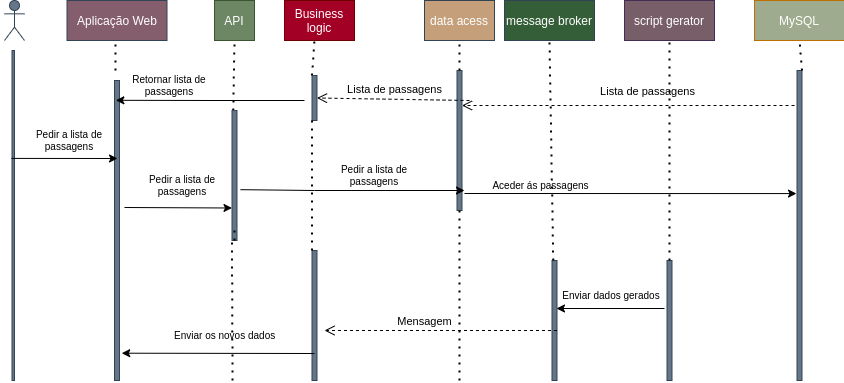

The diagram above was exported from draw.io. Its source (the exported page's mxGraphModel, read from the mxfile embedded in the PNG):
<mxGraphModel dx="868" dy="401" grid="1" gridSize="10" guides="1" tooltips="1" connect="1" arrows="1" fold="1" page="1" pageScale="1" pageWidth="827" pageHeight="1169" math="0" shadow="0">
  <root>
    <mxCell id="0" />
    <mxCell id="1" parent="0" />
    <mxCell id="y-7h9cQkjpg1A1RKgieS-1" value="Actor" style="shape=umlActor;verticalLabelPosition=bottom;verticalAlign=top;html=1;outlineConnect=0;fillColor=#647687;fontColor=#ffffff;strokeColor=#314354;" parent="1" vertex="1">
      <mxGeometry x="50" y="60" width="20" height="40" as="geometry" />
    </mxCell>
    <mxCell id="y-7h9cQkjpg1A1RKgieS-2" value="Aplicação Web" style="rounded=0;whiteSpace=wrap;html=1;fillColor=#855E6E;fontColor=#ffffff;strokeColor=#314354;strokeWidth=0;" parent="1" vertex="1">
      <mxGeometry x="112.5" y="60" width="100" height="40" as="geometry" />
    </mxCell>
    <mxCell id="y-7h9cQkjpg1A1RKgieS-3" value="API" style="rounded=0;whiteSpace=wrap;html=1;fillColor=#6d8764;strokeColor=#3A5431;strokeWidth=0;fontColor=#ffffff;" parent="1" vertex="1">
      <mxGeometry x="260" y="60" width="40" height="40" as="geometry" />
    </mxCell>
    <mxCell id="y-7h9cQkjpg1A1RKgieS-4" value="&lt;font color=&quot;#ffffff&quot;&gt;Business logic&lt;/font&gt;" style="rounded=0;whiteSpace=wrap;html=1;fillColor=#a20025;strokeColor=#6F0000;strokeWidth=0;fontColor=#ffffff;" parent="1" vertex="1">
      <mxGeometry x="330" y="60" width="70" height="40" as="geometry" />
    </mxCell>
    <mxCell id="y-7h9cQkjpg1A1RKgieS-6" value="&lt;font color=&quot;#ffffff&quot;&gt;data acess&lt;/font&gt;" style="rounded=0;whiteSpace=wrap;html=1;fillColor=#C49F7A;strokeColor=#314354;strokeWidth=0;fontColor=#ffffff;" parent="1" vertex="1">
      <mxGeometry x="470" y="60" width="70" height="40" as="geometry" />
    </mxCell>
    <mxCell id="y-7h9cQkjpg1A1RKgieS-7" value="&lt;font color=&quot;#ffffff&quot;&gt;message broker&lt;/font&gt;" style="rounded=0;whiteSpace=wrap;html=1;fillColor=#345E37;strokeColor=#314354;strokeWidth=0;fontColor=#ffffff;" parent="1" vertex="1">
      <mxGeometry x="550" y="60" width="90" height="40" as="geometry" />
    </mxCell>
    <mxCell id="y-7h9cQkjpg1A1RKgieS-8" value="&lt;font color=&quot;#ffffff&quot;&gt;script gerator&lt;/font&gt;" style="rounded=0;whiteSpace=wrap;html=1;fillColor=#785E69;strokeColor=#432D57;strokeWidth=0;fontColor=#ffffff;" parent="1" vertex="1">
      <mxGeometry x="670" y="60" width="90" height="40" as="geometry" />
    </mxCell>
    <mxCell id="y-7h9cQkjpg1A1RKgieS-9" value="&lt;font color=&quot;#ffffff&quot;&gt;MySQL&lt;/font&gt;" style="rounded=0;whiteSpace=wrap;html=1;fillColor=#9EAB8E;strokeColor=#BD7000;strokeWidth=0;fontColor=#000000;" parent="1" vertex="1">
      <mxGeometry x="800" y="60" width="90" height="40" as="geometry" />
    </mxCell>
    <mxCell id="y-7h9cQkjpg1A1RKgieS-10" value="" style="rounded=0;whiteSpace=wrap;html=1;fontColor=#ffffff;strokeWidth=0;fillColor=#647687;strokeColor=#314354;" parent="1" vertex="1">
      <mxGeometry x="57.5" y="110" width="2.5" height="330" as="geometry" />
    </mxCell>
    <mxCell id="y-7h9cQkjpg1A1RKgieS-12" value="" style="rounded=0;whiteSpace=wrap;html=1;fontColor=#ffffff;strokeWidth=0;fillColor=#647687;strokeColor=#314354;" parent="1" vertex="1">
      <mxGeometry x="160" y="140" width="5" height="300" as="geometry" />
    </mxCell>
    <mxCell id="y-7h9cQkjpg1A1RKgieS-14" value="" style="rounded=0;whiteSpace=wrap;html=1;fontColor=#ffffff;strokeWidth=0;fillColor=#647687;strokeColor=#314354;" parent="1" vertex="1">
      <mxGeometry x="357.5" y="310" width="5" height="130" as="geometry" />
    </mxCell>
    <mxCell id="y-7h9cQkjpg1A1RKgieS-15" value="" style="rounded=0;whiteSpace=wrap;html=1;fontColor=#ffffff;strokeWidth=0;fillColor=#647687;strokeColor=#314354;" parent="1" vertex="1">
      <mxGeometry x="502.5" y="130" width="5" height="140" as="geometry" />
    </mxCell>
    <mxCell id="y-7h9cQkjpg1A1RKgieS-16" value="" style="rounded=0;whiteSpace=wrap;html=1;fontColor=#ffffff;strokeWidth=0;fillColor=#647687;strokeColor=#314354;" parent="1" vertex="1">
      <mxGeometry x="712.5" y="320" width="5" height="120" as="geometry" />
    </mxCell>
    <mxCell id="y-7h9cQkjpg1A1RKgieS-17" value="" style="rounded=0;whiteSpace=wrap;html=1;fontColor=#ffffff;strokeWidth=0;fillColor=#647687;strokeColor=#314354;" parent="1" vertex="1">
      <mxGeometry x="842.5" y="130" width="5" height="310" as="geometry" />
    </mxCell>
    <mxCell id="y-7h9cQkjpg1A1RKgieS-19" value="" style="rounded=0;whiteSpace=wrap;html=1;fontColor=#ffffff;strokeWidth=0;fillColor=#647687;strokeColor=#314354;" parent="1" vertex="1">
      <mxGeometry x="597.5" y="320" width="5" height="120" as="geometry" />
    </mxCell>
    <mxCell id="y-7h9cQkjpg1A1RKgieS-20" value="" style="endArrow=none;dashed=1;html=1;dashPattern=1 3;strokeWidth=2;rounded=0;fontColor=#FFFFFF;" parent="1" edge="1">
      <mxGeometry width="50" height="50" relative="1" as="geometry">
        <mxPoint x="161" y="130" as="sourcePoint" />
        <mxPoint x="161" y="100" as="targetPoint" />
      </mxGeometry>
    </mxCell>
    <mxCell id="y-7h9cQkjpg1A1RKgieS-22" value="" style="endArrow=none;dashed=1;html=1;dashPattern=1 3;strokeWidth=2;rounded=0;fontColor=#FFFFFF;entryX=0.5;entryY=1;entryDx=0;entryDy=0;startArrow=none;exitX=0.25;exitY=0;exitDx=0;exitDy=0;" parent="1" source="y-7h9cQkjpg1A1RKgieS-13" target="y-7h9cQkjpg1A1RKgieS-3" edge="1">
      <mxGeometry width="50" height="50" relative="1" as="geometry">
        <mxPoint x="280" y="130" as="sourcePoint" />
        <mxPoint x="171" y="110" as="targetPoint" />
      </mxGeometry>
    </mxCell>
    <mxCell id="y-7h9cQkjpg1A1RKgieS-23" value="" style="endArrow=none;dashed=1;html=1;dashPattern=1 3;strokeWidth=2;rounded=0;fontColor=#FFFFFF;exitX=0;exitY=0;exitDx=0;exitDy=0;" parent="1" source="y-7h9cQkjpg1A1RKgieS-50" edge="1">
      <mxGeometry width="50" height="50" relative="1" as="geometry">
        <mxPoint x="365" y="140" as="sourcePoint" />
        <mxPoint x="360" y="100" as="targetPoint" />
      </mxGeometry>
    </mxCell>
    <mxCell id="y-7h9cQkjpg1A1RKgieS-24" value="" style="endArrow=none;dashed=1;html=1;dashPattern=1 3;strokeWidth=2;rounded=0;fontColor=#FFFFFF;entryX=0;entryY=1;entryDx=0;entryDy=0;" parent="1" target="y-7h9cQkjpg1A1RKgieS-13" edge="1">
      <mxGeometry width="50" height="50" relative="1" as="geometry">
        <mxPoint x="278" y="440" as="sourcePoint" />
        <mxPoint x="290" y="110" as="targetPoint" />
      </mxGeometry>
    </mxCell>
    <mxCell id="y-7h9cQkjpg1A1RKgieS-27" value="" style="endArrow=classic;html=1;rounded=0;fontColor=#FFFFFF;exitX=-0.2;exitY=0.327;exitDx=0;exitDy=0;exitPerimeter=0;" parent="1" source="y-7h9cQkjpg1A1RKgieS-10" edge="1">
      <mxGeometry width="50" height="50" relative="1" as="geometry">
        <mxPoint x="59" y="278" as="sourcePoint" />
        <mxPoint x="163" y="218" as="targetPoint" />
      </mxGeometry>
    </mxCell>
    <mxCell id="y-7h9cQkjpg1A1RKgieS-28" value="Pedir a lista de passagens" style="text;html=1;strokeColor=none;fillColor=none;align=center;verticalAlign=middle;whiteSpace=wrap;rounded=0;fontColor=#000000;fontSize=10;" parent="1" vertex="1">
      <mxGeometry x="65" y="185" width="100" height="30" as="geometry" />
    </mxCell>
    <mxCell id="y-7h9cQkjpg1A1RKgieS-29" value="" style="endArrow=classic;html=1;rounded=0;fontColor=#000000;entryX=0;entryY=0.75;entryDx=0;entryDy=0;" parent="1" target="y-7h9cQkjpg1A1RKgieS-13" edge="1">
      <mxGeometry width="50" height="50" relative="1" as="geometry">
        <mxPoint x="170" y="267" as="sourcePoint" />
        <mxPoint x="220" y="290" as="targetPoint" />
      </mxGeometry>
    </mxCell>
    <mxCell id="y-7h9cQkjpg1A1RKgieS-31" value="" style="endArrow=classic;html=1;rounded=0;fontColor=#000000;exitX=1.712;exitY=0.609;exitDx=0;exitDy=0;exitPerimeter=0;" parent="1" source="y-7h9cQkjpg1A1RKgieS-13" edge="1">
      <mxGeometry width="50" height="50" relative="1" as="geometry">
        <mxPoint x="280" y="310" as="sourcePoint" />
        <mxPoint x="510" y="250" as="targetPoint" />
        <Array as="points">
          <mxPoint x="360" y="250" />
        </Array>
      </mxGeometry>
    </mxCell>
    <mxCell id="y-7h9cQkjpg1A1RKgieS-13" value="" style="rounded=0;whiteSpace=wrap;html=1;fontColor=#ffffff;strokeWidth=0;fillColor=#647687;strokeColor=#314354;" parent="1" vertex="1">
      <mxGeometry x="277.5" y="170" width="5" height="130" as="geometry" />
    </mxCell>
    <mxCell id="y-7h9cQkjpg1A1RKgieS-32" value="" style="endArrow=none;dashed=1;html=1;dashPattern=1 3;strokeWidth=2;rounded=0;fontColor=#FFFFFF;entryX=0.5;entryY=1;entryDx=0;entryDy=0;" parent="1" target="y-7h9cQkjpg1A1RKgieS-13" edge="1">
      <mxGeometry width="50" height="50" relative="1" as="geometry">
        <mxPoint x="280" y="290" as="sourcePoint" />
        <mxPoint x="280" y="100" as="targetPoint" />
      </mxGeometry>
    </mxCell>
    <mxCell id="y-7h9cQkjpg1A1RKgieS-55" style="edgeStyle=orthogonalEdgeStyle;rounded=0;orthogonalLoop=1;jettySize=auto;html=1;entryX=0.271;entryY=0.066;entryDx=0;entryDy=0;entryPerimeter=0;fontSize=10;fontColor=#000000;" parent="1" target="y-7h9cQkjpg1A1RKgieS-12" edge="1">
      <mxGeometry relative="1" as="geometry">
        <mxPoint x="350" y="160" as="sourcePoint" />
      </mxGeometry>
    </mxCell>
    <mxCell id="y-7h9cQkjpg1A1RKgieS-36" value="" style="endArrow=classic;html=1;rounded=0;fontColor=#000000;entryX=-0.1;entryY=0.397;entryDx=0;entryDy=0;entryPerimeter=0;" parent="1" target="y-7h9cQkjpg1A1RKgieS-17" edge="1">
      <mxGeometry width="50" height="50" relative="1" as="geometry">
        <mxPoint x="510" y="253" as="sourcePoint" />
        <mxPoint x="522.5" y="205" as="targetPoint" />
      </mxGeometry>
    </mxCell>
    <mxCell id="y-7h9cQkjpg1A1RKgieS-37" value="Aceder ás passagens" style="text;html=1;strokeColor=none;fillColor=none;align=center;verticalAlign=middle;whiteSpace=wrap;rounded=0;fontColor=#000000;fontSize=10;" parent="1" vertex="1">
      <mxGeometry x="520" y="230" width="132.5" height="30" as="geometry" />
    </mxCell>
    <mxCell id="y-7h9cQkjpg1A1RKgieS-38" value="Lista de passagens" style="html=1;verticalAlign=bottom;endArrow=open;dashed=1;endSize=8;rounded=0;fontColor=#000000;entryX=1;entryY=0.25;entryDx=0;entryDy=0;" parent="1" target="y-7h9cQkjpg1A1RKgieS-15" edge="1">
      <mxGeometry x="-0.1172" y="-5" relative="1" as="geometry">
        <mxPoint x="840" y="165" as="sourcePoint" />
        <mxPoint x="767.5" y="190" as="targetPoint" />
        <mxPoint as="offset" />
      </mxGeometry>
    </mxCell>
    <mxCell id="y-7h9cQkjpg1A1RKgieS-44" value="" style="endArrow=classic;html=1;rounded=0;fontSize=10;fontColor=#000000;entryX=0.9;entryY=0.4;entryDx=0;entryDy=0;entryPerimeter=0;" parent="1" target="y-7h9cQkjpg1A1RKgieS-19" edge="1">
      <mxGeometry width="50" height="50" relative="1" as="geometry">
        <mxPoint x="710" y="368" as="sourcePoint" />
        <mxPoint x="710" y="330" as="targetPoint" />
      </mxGeometry>
    </mxCell>
    <mxCell id="y-7h9cQkjpg1A1RKgieS-45" value="Enviar dados gerados" style="text;html=1;strokeColor=none;fillColor=none;align=center;verticalAlign=middle;whiteSpace=wrap;rounded=0;fontColor=#000000;fontSize=10;" parent="1" vertex="1">
      <mxGeometry x="602.5" y="340" width="107.5" height="30" as="geometry" />
    </mxCell>
    <mxCell id="y-7h9cQkjpg1A1RKgieS-47" value="Mensagem" style="html=1;verticalAlign=bottom;endArrow=open;dashed=1;endSize=8;rounded=0;fontColor=#000000;" parent="1" edge="1">
      <mxGeometry x="0.1398" relative="1" as="geometry">
        <mxPoint x="602.5" y="390" as="sourcePoint" />
        <mxPoint x="370" y="390" as="targetPoint" />
        <mxPoint as="offset" />
      </mxGeometry>
    </mxCell>
    <mxCell id="y-7h9cQkjpg1A1RKgieS-50" value="" style="rounded=0;whiteSpace=wrap;html=1;fontColor=#ffffff;strokeWidth=0;fillColor=#647687;strokeColor=#314354;" parent="1" vertex="1">
      <mxGeometry x="357.5" y="135" width="5" height="45" as="geometry" />
    </mxCell>
    <mxCell id="y-7h9cQkjpg1A1RKgieS-52" value="Lista de passagens" style="html=1;verticalAlign=bottom;endArrow=open;dashed=1;endSize=8;rounded=0;fontColor=#000000;entryX=1;entryY=0.5;entryDx=0;entryDy=0;" parent="1" target="y-7h9cQkjpg1A1RKgieS-50" edge="1">
      <mxGeometry x="-0.0161" y="-1" relative="1" as="geometry">
        <mxPoint x="515" y="159.9999999999999" as="sourcePoint" />
        <mxPoint x="370" y="160" as="targetPoint" />
        <mxPoint as="offset" />
      </mxGeometry>
    </mxCell>
    <mxCell id="y-7h9cQkjpg1A1RKgieS-57" value="Retornar lista de passagens" style="text;html=1;strokeColor=none;fillColor=none;align=center;verticalAlign=middle;whiteSpace=wrap;rounded=0;fontSize=10;fontColor=#000000;" parent="1" vertex="1">
      <mxGeometry x="165" y="130" width="100" height="30" as="geometry" />
    </mxCell>
    <mxCell id="y-7h9cQkjpg1A1RKgieS-59" value="" style="endArrow=classic;html=1;rounded=0;fontSize=10;fontColor=#000000;entryX=1.447;entryY=0.909;entryDx=0;entryDy=0;entryPerimeter=0;" parent="1" target="y-7h9cQkjpg1A1RKgieS-12" edge="1">
      <mxGeometry width="50" height="50" relative="1" as="geometry">
        <mxPoint x="360" y="413" as="sourcePoint" />
        <mxPoint x="360" y="370" as="targetPoint" />
      </mxGeometry>
    </mxCell>
    <mxCell id="y-7h9cQkjpg1A1RKgieS-60" value="Enviar os novos dados&amp;nbsp;" style="text;html=1;strokeColor=none;fillColor=none;align=center;verticalAlign=middle;whiteSpace=wrap;rounded=0;fontColor=#000000;fontSize=10;" parent="1" vertex="1">
      <mxGeometry x="212.5" y="380" width="117.5" height="30" as="geometry" />
    </mxCell>
    <mxCell id="y-7h9cQkjpg1A1RKgieS-61" value="" style="endArrow=none;dashed=1;html=1;dashPattern=1 3;strokeWidth=2;rounded=0;fontSize=10;fontColor=#000000;exitX=0.5;exitY=0;exitDx=0;exitDy=0;entryX=0.5;entryY=1;entryDx=0;entryDy=0;" parent="1" source="y-7h9cQkjpg1A1RKgieS-16" target="y-7h9cQkjpg1A1RKgieS-8" edge="1">
      <mxGeometry width="50" height="50" relative="1" as="geometry">
        <mxPoint x="710" y="150" as="sourcePoint" />
        <mxPoint x="715" y="100" as="targetPoint" />
      </mxGeometry>
    </mxCell>
    <mxCell id="y-7h9cQkjpg1A1RKgieS-64" value="" style="endArrow=none;dashed=1;html=1;dashPattern=1 3;strokeWidth=2;rounded=0;fontSize=10;fontColor=#000000;exitX=0.25;exitY=0;exitDx=0;exitDy=0;entryX=0.5;entryY=1;entryDx=0;entryDy=0;" parent="1" source="y-7h9cQkjpg1A1RKgieS-19" target="y-7h9cQkjpg1A1RKgieS-7" edge="1">
      <mxGeometry width="50" height="50" relative="1" as="geometry">
        <mxPoint x="580" y="150" as="sourcePoint" />
        <mxPoint x="630" y="100" as="targetPoint" />
      </mxGeometry>
    </mxCell>
    <mxCell id="y-7h9cQkjpg1A1RKgieS-65" value="" style="endArrow=none;dashed=1;html=1;dashPattern=1 3;strokeWidth=2;rounded=0;fontColor=#FFFFFF;entryX=0;entryY=1;entryDx=0;entryDy=0;exitX=0;exitY=0;exitDx=0;exitDy=0;" parent="1" source="y-7h9cQkjpg1A1RKgieS-14" target="y-7h9cQkjpg1A1RKgieS-50" edge="1">
      <mxGeometry width="50" height="50" relative="1" as="geometry">
        <mxPoint x="375" y="149.9999999999999" as="sourcePoint" />
        <mxPoint x="375" y="110" as="targetPoint" />
      </mxGeometry>
    </mxCell>
    <mxCell id="y-7h9cQkjpg1A1RKgieS-67" value="" style="endArrow=none;dashed=1;html=1;dashPattern=1 3;strokeWidth=2;rounded=0;fontColor=#FFFFFF;entryX=0.5;entryY=1;entryDx=0;entryDy=0;" parent="1" source="y-7h9cQkjpg1A1RKgieS-15" target="y-7h9cQkjpg1A1RKgieS-6" edge="1">
      <mxGeometry width="50" height="50" relative="1" as="geometry">
        <mxPoint x="385" y="159.9999999999999" as="sourcePoint" />
        <mxPoint x="385" y="120" as="targetPoint" />
      </mxGeometry>
    </mxCell>
    <mxCell id="y-7h9cQkjpg1A1RKgieS-68" value="" style="endArrow=none;dashed=1;html=1;dashPattern=1 3;strokeWidth=2;rounded=0;fontColor=#FFFFFF;entryX=0.5;entryY=1;entryDx=0;entryDy=0;" parent="1" target="y-7h9cQkjpg1A1RKgieS-15" edge="1">
      <mxGeometry width="50" height="50" relative="1" as="geometry">
        <mxPoint x="505" y="440" as="sourcePoint" />
        <mxPoint x="515" y="110" as="targetPoint" />
      </mxGeometry>
    </mxCell>
    <mxCell id="y-7h9cQkjpg1A1RKgieS-69" value="" style="endArrow=none;dashed=1;html=1;dashPattern=1 3;strokeWidth=2;rounded=0;fontColor=#FFFFFF;entryX=0.5;entryY=1;entryDx=0;entryDy=0;exitX=1;exitY=0;exitDx=0;exitDy=0;" parent="1" source="y-7h9cQkjpg1A1RKgieS-17" target="y-7h9cQkjpg1A1RKgieS-9" edge="1">
      <mxGeometry width="50" height="50" relative="1" as="geometry">
        <mxPoint x="525" y="150" as="sourcePoint" />
        <mxPoint x="520" y="130" as="targetPoint" />
      </mxGeometry>
    </mxCell>
    <mxCell id="LGEu7OJIEdYpNKAw4zwd-1" value="Pedir a lista de passagens" style="text;html=1;strokeColor=none;fillColor=none;align=center;verticalAlign=middle;whiteSpace=wrap;rounded=0;fontColor=#000000;fontSize=10;" vertex="1" parent="1">
      <mxGeometry x="177.5" y="230" width="100" height="30" as="geometry" />
    </mxCell>
    <mxCell id="LGEu7OJIEdYpNKAw4zwd-2" value="Pedir a lista de passagens" style="text;html=1;strokeColor=none;fillColor=none;align=center;verticalAlign=middle;whiteSpace=wrap;rounded=0;fontColor=#000000;fontSize=10;" vertex="1" parent="1">
      <mxGeometry x="370" y="220" width="100" height="30" as="geometry" />
    </mxCell>
  </root>
</mxGraphModel>